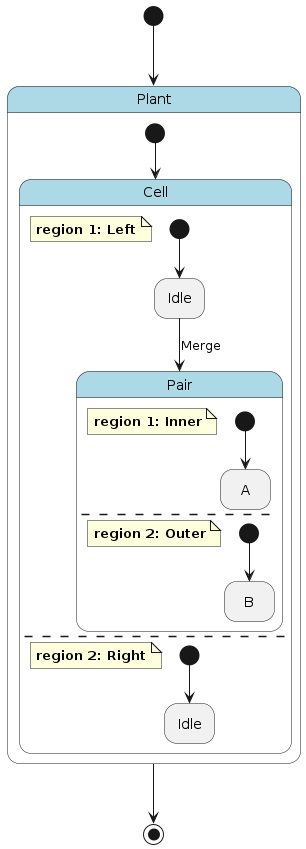

The diagram above was rendered by PlantUML. Its source (embedded in the PNG):
@startuml
hide empty description

skinparam state {
  BackgroundColor<<pseudo>> LightGray
  BackgroundColor<<composite>> LightBlue
  BorderColor<<pseudo>> Gray
  FontStyle<<pseudo>> italic
}

state "Plant" as plant <<composite>> {
    state "Cell" as plant__cell <<composite>> {
        note as plant__cell__left
            **region 1: Left**
        end note
        state "Idle" as plant__cell__left__idle
        state "Pair" as plant__cell__left__pair <<composite>> {
            note as plant__cell__left__pair__inner
                **region 1: Inner**
            end note
            state "A" as plant__cell__left__pair__inner__a
            [*] --> plant__cell__left__pair__inner__a
            --
            note as plant__cell__left__pair__outer
                **region 2: Outer**
            end note
            state "B" as plant__cell__left__pair__outer__b
            [*] --> plant__cell__left__pair__outer__b
        }
        [*] --> plant__cell__left__idle
        plant__cell__left__idle --> plant__cell__left__pair : Merge
        --
        note as plant__cell__right
            **region 2: Right**
        end note
        state "Idle" as plant__cell__right__idle
        [*] --> plant__cell__right__idle
    }
    [*] --> plant__cell
}
[*] --> plant
plant --> [*]
@enduml